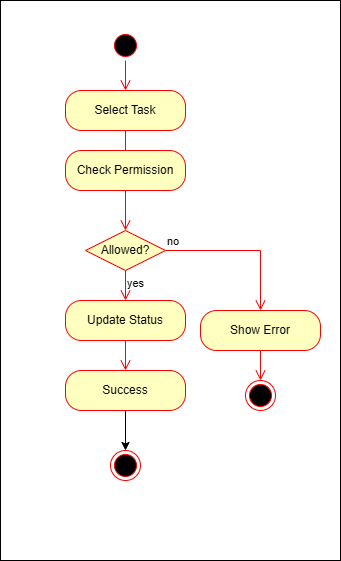

The diagram above was exported from draw.io. Its source (the exported page's mxGraphModel, read from the mxfile embedded in the PNG):
<mxGraphModel dx="456" dy="310" grid="1" gridSize="10" guides="1" tooltips="1" connect="1" arrows="1" fold="1" page="1" pageScale="1" pageWidth="827" pageHeight="1169" math="0" shadow="0">
  <root>
    <mxCell id="0" />
    <mxCell id="1" parent="0" />
    <mxCell id="mcNhGswoD2FNNFZSR8rv-1" parent="1" style="rounded=0;whiteSpace=wrap;html=1;" value="" vertex="1">
      <mxGeometry height="560" width="340" x="30" y="30" as="geometry" />
    </mxCell>
    <mxCell id="mcNhGswoD2FNNFZSR8rv-2" parent="1" style="ellipse;html=1;shape=startState;fillColor=#000000;strokeColor=#ff0000;" value="" vertex="1">
      <mxGeometry height="30" width="30" x="140" y="60" as="geometry" />
    </mxCell>
    <mxCell id="mcNhGswoD2FNNFZSR8rv-3" edge="1" parent="1" source="mcNhGswoD2FNNFZSR8rv-2" style="edgeStyle=orthogonalEdgeStyle;html=1;verticalAlign=bottom;endArrow=open;endSize=8;strokeColor=#ff0000;rounded=0;entryX=0.5;entryY=0;entryDx=0;entryDy=0;" target="mcNhGswoD2FNNFZSR8rv-4" value="">
      <mxGeometry relative="1" as="geometry">
        <mxPoint x="155" y="110" as="targetPoint" />
      </mxGeometry>
    </mxCell>
    <mxCell id="mcNhGswoD2FNNFZSR8rv-4" parent="1" style="rounded=1;whiteSpace=wrap;html=1;arcSize=40;fontColor=#000000;fillColor=#ffffc0;strokeColor=#ff0000;" value="Select Task" vertex="1">
      <mxGeometry height="40" width="120" x="95" y="120" as="geometry" />
    </mxCell>
    <mxCell id="mcNhGswoD2FNNFZSR8rv-5" edge="1" parent="1" source="mcNhGswoD2FNNFZSR8rv-4" style="edgeStyle=orthogonalEdgeStyle;html=1;verticalAlign=bottom;endArrow=open;endSize=8;strokeColor=#ff0000;rounded=0;" value="">
      <mxGeometry relative="1" as="geometry">
        <mxPoint x="155" y="220" as="targetPoint" />
      </mxGeometry>
    </mxCell>
    <mxCell id="mcNhGswoD2FNNFZSR8rv-6" parent="1" style="rounded=1;whiteSpace=wrap;html=1;arcSize=40;fontColor=#000000;fillColor=#ffffc0;strokeColor=#ff0000;" value="Check Permission" vertex="1">
      <mxGeometry height="40" width="120" x="95" y="180" as="geometry" />
    </mxCell>
    <mxCell id="mcNhGswoD2FNNFZSR8rv-7" edge="1" parent="1" source="mcNhGswoD2FNNFZSR8rv-6" style="edgeStyle=orthogonalEdgeStyle;html=1;verticalAlign=bottom;endArrow=open;endSize=8;strokeColor=#ff0000;rounded=0;" target="mcNhGswoD2FNNFZSR8rv-10" value="">
      <mxGeometry relative="1" as="geometry">
        <mxPoint x="155" y="320" as="targetPoint" />
      </mxGeometry>
    </mxCell>
    <mxCell id="mcNhGswoD2FNNFZSR8rv-8" parent="1" style="rounded=1;whiteSpace=wrap;html=1;arcSize=40;fontColor=#000000;fillColor=#ffffc0;strokeColor=#ff0000;" value="Update Status" vertex="1">
      <mxGeometry height="40" width="120" x="95" y="330" as="geometry" />
    </mxCell>
    <mxCell id="mcNhGswoD2FNNFZSR8rv-9" edge="1" parent="1" source="mcNhGswoD2FNNFZSR8rv-8" style="edgeStyle=orthogonalEdgeStyle;html=1;verticalAlign=bottom;endArrow=open;endSize=8;strokeColor=#ff0000;rounded=0;" target="mcNhGswoD2FNNFZSR8rv-13" value="">
      <mxGeometry relative="1" as="geometry">
        <mxPoint x="155" y="490" as="targetPoint" />
      </mxGeometry>
    </mxCell>
    <mxCell id="mcNhGswoD2FNNFZSR8rv-10" parent="1" style="rhombus;whiteSpace=wrap;html=1;fontColor=#000000;fillColor=#ffffc0;strokeColor=#ff0000;" value="Allowed?" vertex="1">
      <mxGeometry height="40" width="80" x="115" y="260" as="geometry" />
    </mxCell>
    <mxCell id="mcNhGswoD2FNNFZSR8rv-11" edge="1" parent="1" source="mcNhGswoD2FNNFZSR8rv-10" style="edgeStyle=orthogonalEdgeStyle;html=1;align=left;verticalAlign=bottom;endArrow=open;endSize=8;strokeColor=#ff0000;rounded=0;entryX=0.5;entryY=0;entryDx=0;entryDy=0;" target="mcNhGswoD2FNNFZSR8rv-16" value="no">
      <mxGeometry relative="1" x="-1" as="geometry">
        <mxPoint x="290" y="350" as="targetPoint" />
      </mxGeometry>
    </mxCell>
    <mxCell id="mcNhGswoD2FNNFZSR8rv-12" edge="1" parent="1" source="mcNhGswoD2FNNFZSR8rv-10" style="edgeStyle=orthogonalEdgeStyle;html=1;align=left;verticalAlign=top;endArrow=open;endSize=8;strokeColor=#ff0000;rounded=0;entryX=0.5;entryY=0;entryDx=0;entryDy=0;" target="mcNhGswoD2FNNFZSR8rv-8" value="yes">
      <mxGeometry relative="1" x="-1" as="geometry">
        <mxPoint x="150" y="420" as="targetPoint" />
      </mxGeometry>
    </mxCell>
    <mxCell id="mcNhGswoD2FNNFZSR8rv-15" edge="1" parent="1" source="mcNhGswoD2FNNFZSR8rv-13" style="edgeStyle=orthogonalEdgeStyle;rounded=0;orthogonalLoop=1;jettySize=auto;html=1;" target="mcNhGswoD2FNNFZSR8rv-14" value="">
      <mxGeometry relative="1" as="geometry" />
    </mxCell>
    <mxCell id="mcNhGswoD2FNNFZSR8rv-13" parent="1" style="rounded=1;whiteSpace=wrap;html=1;arcSize=40;fontColor=#000000;fillColor=#ffffc0;strokeColor=#ff0000;" value="Success" vertex="1">
      <mxGeometry height="40" width="120" x="95" y="400" as="geometry" />
    </mxCell>
    <mxCell id="mcNhGswoD2FNNFZSR8rv-14" parent="1" style="ellipse;html=1;shape=endState;fillColor=#000000;strokeColor=#ff0000;" value="" vertex="1">
      <mxGeometry height="30" width="30" x="140" y="480" as="geometry" />
    </mxCell>
    <mxCell id="mcNhGswoD2FNNFZSR8rv-16" parent="1" style="rounded=1;whiteSpace=wrap;html=1;arcSize=40;fontColor=#000000;fillColor=#ffffc0;strokeColor=#ff0000;" value="Show Error" vertex="1">
      <mxGeometry height="40" width="120" x="230" y="340" as="geometry" />
    </mxCell>
    <mxCell id="mcNhGswoD2FNNFZSR8rv-17" edge="1" parent="1" source="mcNhGswoD2FNNFZSR8rv-16" style="edgeStyle=orthogonalEdgeStyle;html=1;verticalAlign=bottom;endArrow=open;endSize=8;strokeColor=#ff0000;rounded=0;" target="mcNhGswoD2FNNFZSR8rv-18" value="">
      <mxGeometry relative="1" as="geometry">
        <mxPoint x="290" y="440" as="targetPoint" />
      </mxGeometry>
    </mxCell>
    <mxCell id="mcNhGswoD2FNNFZSR8rv-18" parent="1" style="ellipse;html=1;shape=endState;fillColor=#000000;strokeColor=#ff0000;" value="" vertex="1">
      <mxGeometry height="30" width="30" x="275" y="410" as="geometry" />
    </mxCell>
  </root>
</mxGraphModel>